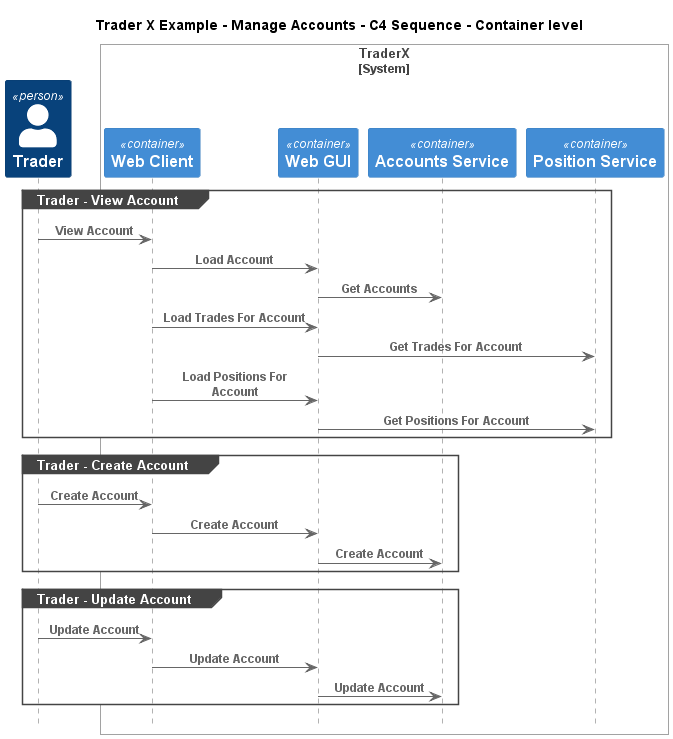

The diagram above was rendered by PlantUML. Its source (embedded in the PNG):
@startuml
!include ..\..\..\.c4s\C4_Sequence.puml

title Trader X Example - Manage Accounts - C4 Sequence - Container level

Person(TraderXExample.Actors.Trader, "Trader", "")

System_Boundary(TraderXExample.SoftwareSystems.TraderX, "TraderX")
    Container(TraderXExample.SoftwareSystems.TraderX.Containers.WebClient, "Web Client", "", "Browser based web interface for TraderX")
    Container(TraderXExample.SoftwareSystems.TraderX.Containers.WebGUI, "Web GUI", "", "Allows employees to manage accounts and book trades")
    Container(TraderXExample.SoftwareSystems.TraderX.Containers.AccountsService, "Accounts Service", "", "Service which provides account management")
    Container(TraderXExample.SoftwareSystems.TraderX.Containers.PositionService, "Position Service", "", "Server process which processes trading activity and updates positions")
Boundary_End()

group Trader - View Account
Rel(TraderXExample.Actors.Trader, TraderXExample.SoftwareSystems.TraderX.Containers.WebClient, "View Account")
Rel(TraderXExample.SoftwareSystems.TraderX.Containers.WebClient, TraderXExample.SoftwareSystems.TraderX.Containers.WebGUI, "Load Account")
Rel(TraderXExample.SoftwareSystems.TraderX.Containers.WebGUI, TraderXExample.SoftwareSystems.TraderX.Containers.AccountsService, "Get Accounts")
Rel(TraderXExample.SoftwareSystems.TraderX.Containers.WebClient, TraderXExample.SoftwareSystems.TraderX.Containers.WebGUI, "Load Trades For Account")
Rel(TraderXExample.SoftwareSystems.TraderX.Containers.WebGUI, TraderXExample.SoftwareSystems.TraderX.Containers.PositionService, "Get Trades For Account")
Rel(TraderXExample.SoftwareSystems.TraderX.Containers.WebClient, TraderXExample.SoftwareSystems.TraderX.Containers.WebGUI, "Load Positions For Account")
Rel(TraderXExample.SoftwareSystems.TraderX.Containers.WebGUI, TraderXExample.SoftwareSystems.TraderX.Containers.PositionService, "Get Positions For Account")
end
group Trader - Create Account
Rel(TraderXExample.Actors.Trader, TraderXExample.SoftwareSystems.TraderX.Containers.WebClient, "Create Account")
Rel(TraderXExample.SoftwareSystems.TraderX.Containers.WebClient, TraderXExample.SoftwareSystems.TraderX.Containers.WebGUI, "Create Account")
Rel(TraderXExample.SoftwareSystems.TraderX.Containers.WebGUI, TraderXExample.SoftwareSystems.TraderX.Containers.AccountsService, "Create Account")
end
group Trader - Update Account
Rel(TraderXExample.Actors.Trader, TraderXExample.SoftwareSystems.TraderX.Containers.WebClient, "Update Account")
Rel(TraderXExample.SoftwareSystems.TraderX.Containers.WebClient, TraderXExample.SoftwareSystems.TraderX.Containers.WebGUI, "Update Account")
Rel(TraderXExample.SoftwareSystems.TraderX.Containers.WebGUI, TraderXExample.SoftwareSystems.TraderX.Containers.AccountsService, "Update Account")
end


@enduml